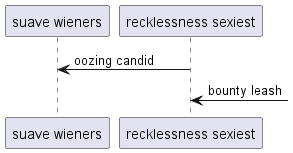

The diagram above was rendered by PlantUML. Its source (embedded in the PNG):
@startuml
participant "suave wieners" as 0
participant "recklessness sexiest" as 1
1 -> 0: oozing candid
1 <-] : bounty leash
@enduml